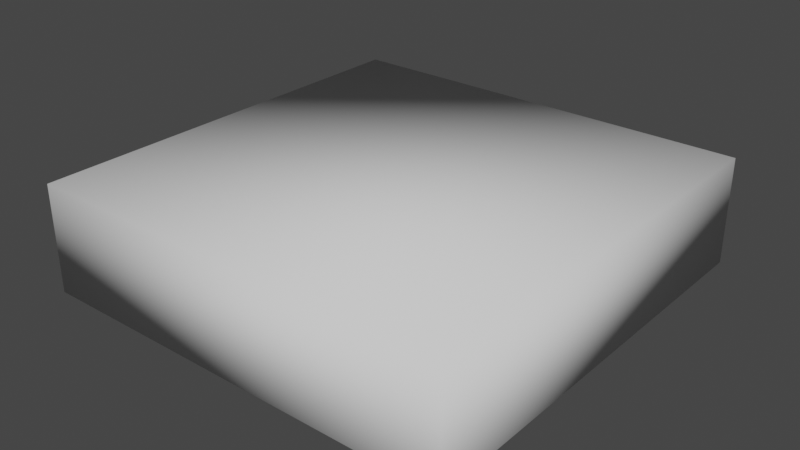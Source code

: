 # Source: 40x40Bottom.blend  (saved by Blender 3.4.6; exported with 4.5.12 LTS)
import bpy
from mathutils import Matrix  # noqa: F401  (used for matrix-valued properties, if any)

bpy.ops.wm.read_factory_settings(use_empty=True)
scene = bpy.context.scene
scene.name = 'Scene'

# ---- collections
col_collection = bpy.data.collections.new('Collection'); scene.collection.children.link(col_collection)

# ---- world
world_world = bpy.data.worlds.new('World'); scene.world = world_world
world_world.use_nodes = True; world_world.node_tree.nodes.clear()
_N = world_world.node_tree.nodes; _L = world_world.node_tree.links
n0 = _N.new('ShaderNodeOutputWorld'); n0.name = 'World Output'; n0.location = (300, 300)
n1 = _N.new('ShaderNodeBackground'); n1.name = 'Background'; n1.location = (10, 300)
n1.inputs[0].default_value = (0.05088, 0.05088, 0.05088, 1.0)
_L.new(n1.outputs[0], n0.inputs[0])
n0.is_active_output = True
world_world.color = (0.05088, 0.05088, 0.05088)
world_world.use_sun_shadow = False
world_world.sun_shadow_jitter_overblur = 0.0

# ---- meshes
me_cube_001 = bpy.data.meshes.new('Cube.001')
me_cube_001.from_pydata([(-0.2, -0.2, -0.05), (-0.2, -0.2, 0.05), (-0.2, 0.2, -0.05), (-0.2, 0.2, 0.05), (0.2, -0.2, -0.05), (0.2, -0.2, 0.05), (0.2, 0.2, -0.05), (0.2, 0.2, 0.05)], [], [(0, 1, 3, 2), (2, 3, 7, 6), (6, 7, 5, 4), (4, 5, 1, 0), (2, 6, 4, 0), (7, 3, 1, 5)])
me_cube_001.polygons.foreach_set('use_smooth', [True] * 6)
_uv = me_cube_001.uv_layers.new(name='UVMap')
_uv.uv.foreach_set('vector', [0.375, 0.0, 0.625, 0.0, 0.625, 0.25, 0.375, 0.25, 0.375, 0.25, 0.625, 0.25, 0.625, 0.5, 0.375, 0.5, 0.375, 0.5, 0.625, 0.5, 0.625, 0.75, 0.375, 0.75, 0.375, 0.75, 0.625, 0.75, 0.625, 1.0, 0.375, 1.0, 0.125, 0.5, 0.375, 0.5, 0.375, 0.75, 0.125, 0.75, 0.625, 0.5, 0.875, 0.5, 0.875, 0.75, 0.625, 0.75])
me_cube_001.update()

# ---- objects
ob_40x40bottom = bpy.data.objects.new('40x40Bottom', me_cube_001)

# ---- transforms, parenting, visibility, modifiers, constraints
ob_40x40bottom.location = (0.0, 0.0, 0.0)

# ---- collection membership
col_collection.objects.link(ob_40x40bottom)

# ---- scene / render settings (as saved in the file)
scene.frame_start = 1; scene.frame_end = 250; scene.frame_set(1)
scene.render.engine = 'BLENDER_EEVEE_NEXT'
scene.cycles.sampling_pattern = 'TABULATED_SOBOL'
scene.cycles.use_light_tree = False
scene.view_settings.view_transform = 'Filmic'
bpy.context.view_layer.update()

# ---- added for rendering (the .blend has no active camera and no usable light): camera, sun
cam_auto = bpy.data.cameras.new('AutoCamera')
cam_auto.lens = 50.0
cam_auto.sensor_width = 36.0
cam_auto.clip_end = 1000.0
ob_auto_camera = bpy.data.objects.new('AutoCamera', cam_auto)
scene.collection.objects.link(ob_auto_camera)
ob_auto_camera.location = (0.531501, -0.637801, 0.425201)
ob_auto_camera.rotation_euler = (1.09748, -7.21219e-08, 0.694738)
scene.camera = ob_auto_camera
light_auto_sun = bpy.data.lights.new('AutoSun', 'SUN')
light_auto_sun.energy = 3.0
light_auto_sun.angle = 0.0523599
ob_auto_sun = bpy.data.objects.new('AutoSun', light_auto_sun)
scene.collection.objects.link(ob_auto_sun)
ob_auto_sun.rotation_euler = (0.872665, 0.174533, 0.523599)
bpy.context.view_layer.update()

